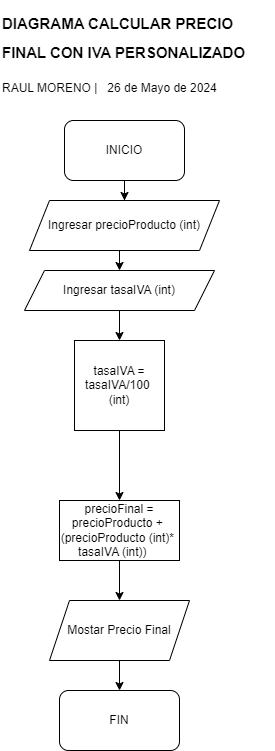

The diagram above was exported from draw.io. Its source (the exported page's mxGraphModel, read from the mxfile embedded in the PNG):
<mxGraphModel dx="880" dy="1637" grid="1" gridSize="10" guides="1" tooltips="1" connect="1" arrows="1" fold="1" page="1" pageScale="1" pageWidth="827" pageHeight="1169" background="#FFFFFF" math="0" shadow="0">
  <root>
    <mxCell id="0" />
    <mxCell id="1" parent="0" />
    <mxCell id="1cFfsp5QvG1o7ZVXWGGk-3" style="edgeStyle=orthogonalEdgeStyle;rounded=0;orthogonalLoop=1;jettySize=auto;html=1;exitX=0.5;exitY=1;exitDx=0;exitDy=0;entryX=0.5;entryY=0;entryDx=0;entryDy=0;" edge="1" parent="1" source="xX9OXx0pwGZmtSBmsd3q-3" target="1cFfsp5QvG1o7ZVXWGGk-2">
      <mxGeometry relative="1" as="geometry" />
    </mxCell>
    <mxCell id="xX9OXx0pwGZmtSBmsd3q-3" value="&lt;div&gt;Ingresar precioProducto (int)&lt;br&gt;&lt;/div&gt;" style="shape=parallelogram;perimeter=parallelogramPerimeter;whiteSpace=wrap;html=1;fixedSize=1;" parent="1" vertex="1">
      <mxGeometry x="305" y="130" width="190" height="50" as="geometry" />
    </mxCell>
    <mxCell id="SfubPNx8zDRQYyogq0DT-4" value="" style="edgeStyle=orthogonalEdgeStyle;rounded=0;orthogonalLoop=1;jettySize=auto;html=1;" parent="1" source="xX9OXx0pwGZmtSBmsd3q-5" target="SfubPNx8zDRQYyogq0DT-3" edge="1">
      <mxGeometry relative="1" as="geometry" />
    </mxCell>
    <mxCell id="xX9OXx0pwGZmtSBmsd3q-5" value="tasaIVA = tasaIVA/100&amp;nbsp; (int)" style="whiteSpace=wrap;html=1;aspect=fixed;" parent="1" vertex="1">
      <mxGeometry x="350" y="270" width="90" height="90" as="geometry" />
    </mxCell>
    <mxCell id="1cFfsp5QvG1o7ZVXWGGk-1" value="" style="edgeStyle=orthogonalEdgeStyle;rounded=0;orthogonalLoop=1;jettySize=auto;html=1;" edge="1" parent="1" source="xX9OXx0pwGZmtSBmsd3q-10" target="xX9OXx0pwGZmtSBmsd3q-3">
      <mxGeometry relative="1" as="geometry" />
    </mxCell>
    <mxCell id="xX9OXx0pwGZmtSBmsd3q-10" value="INICIO" style="rounded=1;whiteSpace=wrap;html=1;" parent="1" vertex="1">
      <mxGeometry x="340" y="50" width="120" height="60" as="geometry" />
    </mxCell>
    <mxCell id="xX9OXx0pwGZmtSBmsd3q-11" value="FIN" style="rounded=1;whiteSpace=wrap;html=1;" parent="1" vertex="1">
      <mxGeometry x="335" y="620" width="120" height="60" as="geometry" />
    </mxCell>
    <mxCell id="SfubPNx8zDRQYyogq0DT-7" value="" style="edgeStyle=orthogonalEdgeStyle;rounded=0;orthogonalLoop=1;jettySize=auto;html=1;" parent="1" source="b3wCi30_c3rOQd7VRVYK-1" target="xX9OXx0pwGZmtSBmsd3q-11" edge="1">
      <mxGeometry relative="1" as="geometry" />
    </mxCell>
    <mxCell id="b3wCi30_c3rOQd7VRVYK-1" value="Mostar Precio Final" style="shape=parallelogram;perimeter=parallelogramPerimeter;whiteSpace=wrap;html=1;fixedSize=1;" parent="1" vertex="1">
      <mxGeometry x="325" y="530" width="140" height="60" as="geometry" />
    </mxCell>
    <mxCell id="tXKFceCNEJTy4LBFrg7h-1" value="&lt;h1 style=&quot;margin-top: 0px;&quot;&gt;&lt;font style=&quot;font-size: 15px;&quot;&gt;DIAGRAMA CALCULAR PRECIO FINAL CON IVA PERSONALIZADO&lt;/font&gt;&lt;/h1&gt;&lt;p&gt;RAUL MORENO |&amp;nbsp; &amp;nbsp;26 de Mayo de 2024&lt;/p&gt;&lt;p&gt;&lt;br&gt;&lt;/p&gt;&lt;p&gt;&lt;br&gt;&lt;/p&gt;" style="text;html=1;whiteSpace=wrap;overflow=hidden;rounded=0;" parent="1" vertex="1">
      <mxGeometry x="276" y="-70" width="275" height="120" as="geometry" />
    </mxCell>
    <mxCell id="SfubPNx8zDRQYyogq0DT-1" style="edgeStyle=orthogonalEdgeStyle;rounded=0;orthogonalLoop=1;jettySize=auto;html=1;exitX=0.5;exitY=1;exitDx=0;exitDy=0;" parent="1" source="xX9OXx0pwGZmtSBmsd3q-3" target="xX9OXx0pwGZmtSBmsd3q-3" edge="1">
      <mxGeometry relative="1" as="geometry" />
    </mxCell>
    <mxCell id="SfubPNx8zDRQYyogq0DT-5" value="" style="edgeStyle=orthogonalEdgeStyle;rounded=0;orthogonalLoop=1;jettySize=auto;html=1;" parent="1" source="SfubPNx8zDRQYyogq0DT-3" target="b3wCi30_c3rOQd7VRVYK-1" edge="1">
      <mxGeometry relative="1" as="geometry" />
    </mxCell>
    <mxCell id="SfubPNx8zDRQYyogq0DT-3" value="precioFinal = precioProducto +&amp;nbsp;&lt;br&gt;(precioProducto (int)*&amp;nbsp;&lt;br&gt;&amp;nbsp;tasaIVA (int))&amp;nbsp; &amp;nbsp; &amp;nbsp;" style="rounded=0;whiteSpace=wrap;html=1;" parent="1" vertex="1">
      <mxGeometry x="335" y="430" width="120" height="60" as="geometry" />
    </mxCell>
    <mxCell id="1cFfsp5QvG1o7ZVXWGGk-4" value="" style="edgeStyle=orthogonalEdgeStyle;rounded=0;orthogonalLoop=1;jettySize=auto;html=1;" edge="1" parent="1" source="1cFfsp5QvG1o7ZVXWGGk-2" target="xX9OXx0pwGZmtSBmsd3q-5">
      <mxGeometry relative="1" as="geometry" />
    </mxCell>
    <mxCell id="1cFfsp5QvG1o7ZVXWGGk-2" value="&lt;div&gt;Ingresar tasaIVA (int)&lt;br&gt;&lt;/div&gt;" style="shape=parallelogram;perimeter=parallelogramPerimeter;whiteSpace=wrap;html=1;fixedSize=1;" vertex="1" parent="1">
      <mxGeometry x="300" y="200" width="190" height="40" as="geometry" />
    </mxCell>
  </root>
</mxGraphModel>